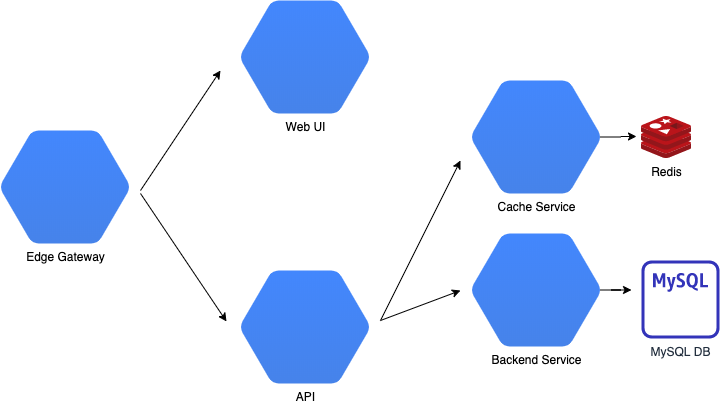

The diagram above was exported from draw.io. Its source (the exported page's mxGraphModel, read from the mxfile embedded in the PNG):
<mxGraphModel dx="1387" dy="1065" grid="1" gridSize="10" guides="1" tooltips="1" connect="1" arrows="1" fold="1" page="1" pageScale="1" pageWidth="850" pageHeight="1100" math="0" shadow="0">
  <root>
    <mxCell id="0" />
    <mxCell id="1" parent="0" />
    <mxCell id="a37LriwWKMMqxaiUk7do-4" value="Edge Gateway" style="shape=mxgraph.gcp.extras.blue_hexagon;html=1;fillColor=#4387FD;gradientColor=#4683EA;strokeColor=none;verticalLabelPosition=bottom;verticalAlign=top;align=center;" vertex="1" parent="1">
      <mxGeometry x="50" y="450" width="129" height="113" as="geometry" />
    </mxCell>
    <mxCell id="a37LriwWKMMqxaiUk7do-17" value="API" style="shape=mxgraph.gcp.extras.blue_hexagon;html=1;fillColor=#4387FD;gradientColor=#4683EA;strokeColor=none;verticalLabelPosition=bottom;verticalAlign=top;align=center;" vertex="1" parent="1">
      <mxGeometry x="290" y="590" width="129" height="113" as="geometry" />
    </mxCell>
    <mxCell id="a37LriwWKMMqxaiUk7do-15" value="Web UI" style="shape=mxgraph.gcp.extras.blue_hexagon;html=1;fillColor=#4387FD;gradientColor=#4683EA;strokeColor=none;verticalLabelPosition=bottom;verticalAlign=top;align=center;" vertex="1" parent="1">
      <mxGeometry x="290" y="320" width="129" height="113" as="geometry" />
    </mxCell>
    <mxCell id="a37LriwWKMMqxaiUk7do-27" style="edgeStyle=orthogonalEdgeStyle;rounded=0;orthogonalLoop=1;jettySize=auto;html=1;entryX=-0.1;entryY=0.476;entryDx=0;entryDy=0;entryPerimeter=0;" edge="1" parent="1" source="a37LriwWKMMqxaiUk7do-20" target="a37LriwWKMMqxaiUk7do-24">
      <mxGeometry relative="1" as="geometry" />
    </mxCell>
    <mxCell id="a37LriwWKMMqxaiUk7do-20" value="Cache Service" style="shape=mxgraph.gcp.extras.blue_hexagon;html=1;fillColor=#4387FD;gradientColor=#4683EA;strokeColor=none;verticalLabelPosition=bottom;verticalAlign=top;align=center;" vertex="1" parent="1">
      <mxGeometry x="521" y="400" width="129" height="113" as="geometry" />
    </mxCell>
    <mxCell id="a37LriwWKMMqxaiUk7do-29" style="edgeStyle=orthogonalEdgeStyle;rounded=0;orthogonalLoop=1;jettySize=auto;html=1;" edge="1" parent="1" source="a37LriwWKMMqxaiUk7do-21">
      <mxGeometry relative="1" as="geometry">
        <mxPoint x="681" y="609.5" as="targetPoint" />
      </mxGeometry>
    </mxCell>
    <mxCell id="a37LriwWKMMqxaiUk7do-21" value="Backend Service" style="shape=mxgraph.gcp.extras.blue_hexagon;html=1;fillColor=#4387FD;gradientColor=#4683EA;strokeColor=none;verticalLabelPosition=bottom;verticalAlign=top;align=center;" vertex="1" parent="1">
      <mxGeometry x="521" y="553" width="129" height="113" as="geometry" />
    </mxCell>
    <mxCell id="a37LriwWKMMqxaiUk7do-24" value="Redis" style="aspect=fixed;html=1;points=[];align=center;image;fontSize=12;image=img/lib/mscae/Cache_Redis_Product.svg;" vertex="1" parent="1">
      <mxGeometry x="691" y="436" width="50" height="42" as="geometry" />
    </mxCell>
    <mxCell id="a37LriwWKMMqxaiUk7do-25" value="MySQL DB" style="outlineConnect=0;fontColor=#232F3E;gradientColor=none;fillColor=#3334B9;strokeColor=none;dashed=0;verticalLabelPosition=bottom;verticalAlign=top;align=center;html=1;fontSize=12;fontStyle=0;aspect=fixed;pointerEvents=1;shape=mxgraph.aws4.rds_mysql_instance_alt;" vertex="1" parent="1">
      <mxGeometry x="691" y="580" width="78" height="78" as="geometry" />
    </mxCell>
    <mxCell id="a37LriwWKMMqxaiUk7do-36" value="" style="endArrow=classic;html=1;entryX=-0.031;entryY=0.513;entryDx=0;entryDy=0;entryPerimeter=0;" edge="1" parent="1">
      <mxGeometry width="50" height="50" relative="1" as="geometry">
        <mxPoint x="190" y="513" as="sourcePoint" />
        <mxPoint x="276.001" y="640.969" as="targetPoint" />
      </mxGeometry>
    </mxCell>
    <mxCell id="a37LriwWKMMqxaiUk7do-37" value="" style="endArrow=classic;html=1;" edge="1" parent="1">
      <mxGeometry width="50" height="50" relative="1" as="geometry">
        <mxPoint x="190" y="510" as="sourcePoint" />
        <mxPoint x="270" y="390" as="targetPoint" />
      </mxGeometry>
    </mxCell>
    <mxCell id="a37LriwWKMMqxaiUk7do-38" value="" style="endArrow=classic;html=1;" edge="1" parent="1">
      <mxGeometry width="50" height="50" relative="1" as="geometry">
        <mxPoint x="430" y="640" as="sourcePoint" />
        <mxPoint x="510" y="480" as="targetPoint" />
      </mxGeometry>
    </mxCell>
    <mxCell id="a37LriwWKMMqxaiUk7do-39" value="" style="endArrow=classic;html=1;" edge="1" parent="1">
      <mxGeometry width="50" height="50" relative="1" as="geometry">
        <mxPoint x="430" y="640" as="sourcePoint" />
        <mxPoint x="510" y="610" as="targetPoint" />
      </mxGeometry>
    </mxCell>
  </root>
</mxGraphModel>